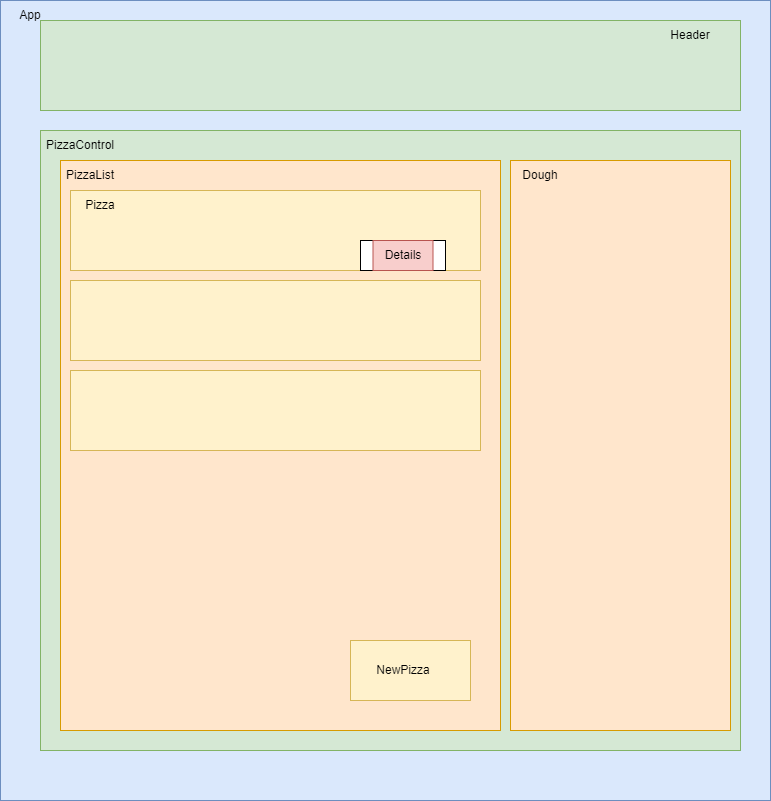

The diagram above was exported from draw.io. Its source (the exported page's mxGraphModel, read from the mxfile embedded in the PNG):
<mxGraphModel dx="1261" dy="858" grid="1" gridSize="10" guides="1" tooltips="1" connect="1" arrows="1" fold="1" page="1" pageScale="1" pageWidth="850" pageHeight="1100" math="0" shadow="0">
  <root>
    <mxCell id="0" />
    <mxCell id="1" parent="0" />
    <mxCell id="BcwZ3Y_BfDM-cj9Ul9UC-4" value="" style="rounded=0;whiteSpace=wrap;html=1;fillColor=#dae8fc;strokeColor=#6c8ebf;" vertex="1" parent="1">
      <mxGeometry x="40" y="20" width="770" height="800" as="geometry" />
    </mxCell>
    <mxCell id="BcwZ3Y_BfDM-cj9Ul9UC-1" value="" style="rounded=0;whiteSpace=wrap;html=1;fillColor=#d5e8d4;strokeColor=#82b366;" vertex="1" parent="1">
      <mxGeometry x="80" y="40" width="700" height="90" as="geometry" />
    </mxCell>
    <mxCell id="BcwZ3Y_BfDM-cj9Ul9UC-2" value="Header" style="text;html=1;strokeColor=none;fillColor=none;align=center;verticalAlign=middle;whiteSpace=wrap;rounded=0;" vertex="1" parent="1">
      <mxGeometry x="700" y="40" width="60" height="30" as="geometry" />
    </mxCell>
    <mxCell id="BcwZ3Y_BfDM-cj9Ul9UC-5" value="App" style="text;html=1;strokeColor=none;fillColor=none;align=center;verticalAlign=middle;whiteSpace=wrap;rounded=0;" vertex="1" parent="1">
      <mxGeometry x="40" y="20" width="60" height="30" as="geometry" />
    </mxCell>
    <mxCell id="BcwZ3Y_BfDM-cj9Ul9UC-7" value="" style="rounded=0;whiteSpace=wrap;html=1;fillColor=#d5e8d4;strokeColor=#82b366;" vertex="1" parent="1">
      <mxGeometry x="80" y="150" width="700" height="620" as="geometry" />
    </mxCell>
    <mxCell id="BcwZ3Y_BfDM-cj9Ul9UC-8" value="PizzaControl" style="text;html=1;strokeColor=none;fillColor=none;align=center;verticalAlign=middle;whiteSpace=wrap;rounded=0;" vertex="1" parent="1">
      <mxGeometry x="90" y="150" width="60" height="30" as="geometry" />
    </mxCell>
    <mxCell id="BcwZ3Y_BfDM-cj9Ul9UC-10" value="" style="rounded=0;whiteSpace=wrap;html=1;fillColor=#ffe6cc;strokeColor=#d79b00;" vertex="1" parent="1">
      <mxGeometry x="100" y="180" width="440" height="570" as="geometry" />
    </mxCell>
    <mxCell id="BcwZ3Y_BfDM-cj9Ul9UC-11" value="PizzaList" style="text;html=1;strokeColor=none;fillColor=none;align=center;verticalAlign=middle;whiteSpace=wrap;rounded=0;" vertex="1" parent="1">
      <mxGeometry x="100" y="180" width="60" height="30" as="geometry" />
    </mxCell>
    <mxCell id="BcwZ3Y_BfDM-cj9Ul9UC-12" value="" style="rounded=0;whiteSpace=wrap;html=1;fillColor=#fff2cc;strokeColor=#d6b656;" vertex="1" parent="1">
      <mxGeometry x="110" y="210" width="410" height="80" as="geometry" />
    </mxCell>
    <mxCell id="BcwZ3Y_BfDM-cj9Ul9UC-13" value="Pizza" style="text;html=1;strokeColor=none;fillColor=none;align=center;verticalAlign=middle;whiteSpace=wrap;rounded=0;" vertex="1" parent="1">
      <mxGeometry x="110" y="210" width="60" height="30" as="geometry" />
    </mxCell>
    <mxCell id="BcwZ3Y_BfDM-cj9Ul9UC-14" value="" style="rounded=0;whiteSpace=wrap;html=1;" vertex="1" parent="1">
      <mxGeometry x="400" y="260" width="85" height="30" as="geometry" />
    </mxCell>
    <mxCell id="BcwZ3Y_BfDM-cj9Ul9UC-15" value="Details" style="text;html=1;strokeColor=#b85450;fillColor=#f8cecc;align=center;verticalAlign=middle;whiteSpace=wrap;rounded=0;" vertex="1" parent="1">
      <mxGeometry x="412.5" y="260" width="60" height="30" as="geometry" />
    </mxCell>
    <mxCell id="BcwZ3Y_BfDM-cj9Ul9UC-16" value="" style="rounded=0;whiteSpace=wrap;html=1;fillColor=#fff2cc;strokeColor=#d6b656;" vertex="1" parent="1">
      <mxGeometry x="110" y="300" width="410" height="80" as="geometry" />
    </mxCell>
    <mxCell id="BcwZ3Y_BfDM-cj9Ul9UC-17" value="" style="rounded=0;whiteSpace=wrap;html=1;fillColor=#fff2cc;strokeColor=#d6b656;" vertex="1" parent="1">
      <mxGeometry x="110" y="390" width="410" height="80" as="geometry" />
    </mxCell>
    <mxCell id="BcwZ3Y_BfDM-cj9Ul9UC-18" value="" style="rounded=0;whiteSpace=wrap;html=1;fillColor=#ffe6cc;strokeColor=#d79b00;" vertex="1" parent="1">
      <mxGeometry x="550" y="180" width="220" height="570" as="geometry" />
    </mxCell>
    <mxCell id="BcwZ3Y_BfDM-cj9Ul9UC-19" value="Dough" style="text;html=1;strokeColor=none;fillColor=none;align=center;verticalAlign=middle;whiteSpace=wrap;rounded=0;" vertex="1" parent="1">
      <mxGeometry x="550" y="180" width="60" height="30" as="geometry" />
    </mxCell>
    <mxCell id="BcwZ3Y_BfDM-cj9Ul9UC-20" value="" style="rounded=0;whiteSpace=wrap;html=1;fillColor=#fff2cc;strokeColor=#d6b656;" vertex="1" parent="1">
      <mxGeometry x="390" y="660" width="120" height="60" as="geometry" />
    </mxCell>
    <mxCell id="BcwZ3Y_BfDM-cj9Ul9UC-21" value="NewPizza" style="text;html=1;strokeColor=none;fillColor=none;align=center;verticalAlign=middle;whiteSpace=wrap;rounded=0;" vertex="1" parent="1">
      <mxGeometry x="412.5" y="675" width="60" height="30" as="geometry" />
    </mxCell>
  </root>
</mxGraphModel>